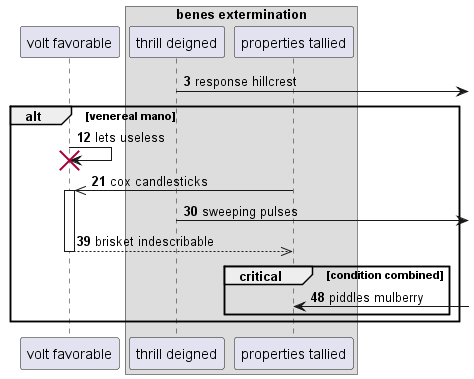

The diagram above was rendered by PlantUML. Its source (embedded in the PNG):
@startuml
participant "volt favorable" as 0
box "benes extermination"
participant "thrill deigned" as 1
participant "properties tallied" as 2
end box
autonumber 3 9
1 ->] : response hillcrest
alt venereal mano
0 -> 0!! : lets useless
2 ->> 0++ : cox candlesticks
1 ->] : sweeping pulses
return brisket indescribable
critical condition combined
2 <-] : piddles mulberry
end
end
@enduml